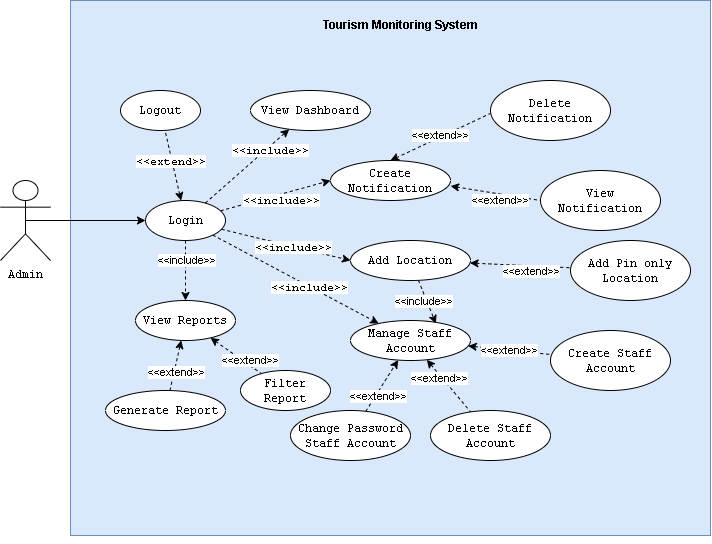

The diagram above was exported from draw.io. Its source (the exported page's mxGraphModel, read from the mxfile embedded in the PNG):
<mxGraphModel dx="718" dy="1463" grid="1" gridSize="10" guides="1" tooltips="1" connect="1" arrows="1" fold="1" page="1" pageScale="1" pageWidth="850" pageHeight="1100" math="0" shadow="0">
  <root>
    <mxCell id="0" />
    <mxCell id="1" parent="0" />
    <mxCell id="qZ3vRv6G0fmEF_W3uzr2-14" value="" style="whiteSpace=wrap;html=1;fillColor=#dae8fc;strokeColor=#6c8ebf;" parent="1" vertex="1">
      <mxGeometry x="290" y="-150" width="640" height="535" as="geometry" />
    </mxCell>
    <mxCell id="qZ3vRv6G0fmEF_W3uzr2-15" value="&lt;b&gt;Tourism Monitoring System&lt;/b&gt;" style="text;html=1;align=center;verticalAlign=middle;resizable=0;points=[];autosize=1;strokeColor=none;fillColor=none;" parent="1" vertex="1">
      <mxGeometry x="530" y="-140" width="180" height="30" as="geometry" />
    </mxCell>
    <mxCell id="lp0pG8XZOpfqn5G7VVFp-6" value="Admin" style="shape=umlActor;verticalLabelPosition=bottom;verticalAlign=top;html=1;outlineConnect=0;fontFamily=Courier New;" parent="1" vertex="1">
      <mxGeometry x="220" y="30" width="50" height="80" as="geometry" />
    </mxCell>
    <mxCell id="lp0pG8XZOpfqn5G7VVFp-10" value="" style="edgeStyle=none;rounded=0;orthogonalLoop=1;jettySize=auto;html=1;fontFamily=Courier New;exitX=0.5;exitY=0.5;exitDx=0;exitDy=0;exitPerimeter=0;" parent="1" source="lp0pG8XZOpfqn5G7VVFp-6" target="lp0pG8XZOpfqn5G7VVFp-9" edge="1">
      <mxGeometry relative="1" as="geometry">
        <mxPoint x="440" y="69.99999999999977" as="sourcePoint" />
      </mxGeometry>
    </mxCell>
    <mxCell id="lp0pG8XZOpfqn5G7VVFp-12" value="" style="edgeStyle=none;rounded=0;orthogonalLoop=1;jettySize=auto;html=1;fontFamily=Courier New;dashed=1;" parent="1" source="lp0pG8XZOpfqn5G7VVFp-9" target="lp0pG8XZOpfqn5G7VVFp-11" edge="1">
      <mxGeometry relative="1" as="geometry" />
    </mxCell>
    <mxCell id="lp0pG8XZOpfqn5G7VVFp-19" value="&amp;lt;&amp;lt;include&amp;gt;&amp;gt;" style="edgeLabel;html=1;align=center;verticalAlign=middle;resizable=0;points=[];fontFamily=Courier New;" parent="lp0pG8XZOpfqn5G7VVFp-12" vertex="1" connectable="0">
      <mxGeometry x="-0.1862" y="-1" relative="1" as="geometry">
        <mxPoint x="30" y="-23" as="offset" />
      </mxGeometry>
    </mxCell>
    <mxCell id="lp0pG8XZOpfqn5G7VVFp-39" value="" style="edgeStyle=none;rounded=0;orthogonalLoop=1;jettySize=auto;html=1;fontFamily=Courier New;entryX=0;entryY=0.5;entryDx=0;entryDy=0;dashed=1;" parent="1" source="lp0pG8XZOpfqn5G7VVFp-9" target="lp0pG8XZOpfqn5G7VVFp-40" edge="1">
      <mxGeometry relative="1" as="geometry">
        <mxPoint x="490" y="220" as="targetPoint" />
      </mxGeometry>
    </mxCell>
    <mxCell id="lp0pG8XZOpfqn5G7VVFp-41" value="&amp;lt;&amp;lt;include&amp;gt;&amp;gt;" style="edgeLabel;html=1;align=center;verticalAlign=middle;resizable=0;points=[];fontFamily=Courier New;" parent="lp0pG8XZOpfqn5G7VVFp-39" vertex="1" connectable="0">
      <mxGeometry x="0.122" relative="1" as="geometry">
        <mxPoint as="offset" />
      </mxGeometry>
    </mxCell>
    <mxCell id="lp0pG8XZOpfqn5G7VVFp-44" value="" style="edgeStyle=none;rounded=0;orthogonalLoop=1;jettySize=auto;html=1;dashed=1;fontFamily=Courier New;" parent="1" source="lp0pG8XZOpfqn5G7VVFp-9" target="lp0pG8XZOpfqn5G7VVFp-43" edge="1">
      <mxGeometry relative="1" as="geometry" />
    </mxCell>
    <mxCell id="lp0pG8XZOpfqn5G7VVFp-45" value="&amp;lt;&amp;lt;include&amp;gt;&amp;gt;" style="edgeLabel;html=1;align=center;verticalAlign=middle;resizable=0;points=[];fontFamily=Courier New;" parent="lp0pG8XZOpfqn5G7VVFp-44" vertex="1" connectable="0">
      <mxGeometry x="0.1626" y="-1" relative="1" as="geometry">
        <mxPoint as="offset" />
      </mxGeometry>
    </mxCell>
    <mxCell id="lp0pG8XZOpfqn5G7VVFp-48" value="" style="edgeStyle=none;rounded=0;orthogonalLoop=1;jettySize=auto;html=1;dashed=1;fontFamily=Courier New;startArrow=classic;startFill=1;endArrow=none;endFill=0;" parent="1" source="lp0pG8XZOpfqn5G7VVFp-9" target="lp0pG8XZOpfqn5G7VVFp-47" edge="1">
      <mxGeometry relative="1" as="geometry" />
    </mxCell>
    <mxCell id="lp0pG8XZOpfqn5G7VVFp-50" value="&amp;lt;&amp;lt;extend&amp;gt;&amp;gt;" style="edgeLabel;html=1;align=center;verticalAlign=middle;resizable=0;points=[];fontFamily=Courier New;" parent="lp0pG8XZOpfqn5G7VVFp-48" vertex="1" connectable="0">
      <mxGeometry x="-0.2964" relative="1" as="geometry">
        <mxPoint x="-5" y="-15" as="offset" />
      </mxGeometry>
    </mxCell>
    <mxCell id="lp0pG8XZOpfqn5G7VVFp-52" value="" style="edgeStyle=none;rounded=0;orthogonalLoop=1;jettySize=auto;html=1;dashed=1;fontFamily=Courier New;entryX=0;entryY=0.5;entryDx=0;entryDy=0;" parent="1" source="lp0pG8XZOpfqn5G7VVFp-9" target="lp0pG8XZOpfqn5G7VVFp-51" edge="1">
      <mxGeometry relative="1" as="geometry" />
    </mxCell>
    <mxCell id="lp0pG8XZOpfqn5G7VVFp-53" value="&amp;lt;&amp;lt;include&amp;gt;&amp;gt;" style="edgeLabel;html=1;align=center;verticalAlign=middle;resizable=0;points=[];fontFamily=Courier New;" parent="lp0pG8XZOpfqn5G7VVFp-52" vertex="1" connectable="0">
      <mxGeometry x="-0.3189" y="-2" relative="1" as="geometry">
        <mxPoint x="22" y="-2" as="offset" />
      </mxGeometry>
    </mxCell>
    <mxCell id="4KIxBfW5IZcH1LWGPxmH-5" value="" style="edgeStyle=none;rounded=0;orthogonalLoop=1;jettySize=auto;html=1;dashed=1;startArrow=none;startFill=0;endArrow=classic;endFill=1;" edge="1" parent="1" source="lp0pG8XZOpfqn5G7VVFp-9" target="4KIxBfW5IZcH1LWGPxmH-4">
      <mxGeometry relative="1" as="geometry" />
    </mxCell>
    <mxCell id="4KIxBfW5IZcH1LWGPxmH-6" value="&amp;lt;&amp;lt;include&amp;gt;&amp;gt;" style="edgeLabel;html=1;align=center;verticalAlign=middle;resizable=0;points=[];" vertex="1" connectable="0" parent="4KIxBfW5IZcH1LWGPxmH-5">
      <mxGeometry x="-0.3312" y="1" relative="1" as="geometry">
        <mxPoint as="offset" />
      </mxGeometry>
    </mxCell>
    <mxCell id="lp0pG8XZOpfqn5G7VVFp-9" value="Login" style="ellipse;whiteSpace=wrap;html=1;fontFamily=Courier New;verticalAlign=middle;" parent="1" vertex="1">
      <mxGeometry x="365" y="50" width="80" height="40" as="geometry" />
    </mxCell>
    <mxCell id="lp0pG8XZOpfqn5G7VVFp-11" value="View Dashboard" style="ellipse;whiteSpace=wrap;html=1;fontFamily=Courier New;verticalAlign=middle;" parent="1" vertex="1">
      <mxGeometry x="470" y="-60" width="120" height="40" as="geometry" />
    </mxCell>
    <mxCell id="IGk8QoTBI9ndSTogh_io-3" value="" style="rounded=0;orthogonalLoop=1;jettySize=auto;html=1;dashed=1;endArrow=none;endFill=0;startArrow=classic;startFill=1;" parent="1" source="lp0pG8XZOpfqn5G7VVFp-40" target="IGk8QoTBI9ndSTogh_io-2" edge="1">
      <mxGeometry relative="1" as="geometry" />
    </mxCell>
    <mxCell id="IGk8QoTBI9ndSTogh_io-4" value="&amp;lt;&amp;lt;extend&amp;gt;&amp;gt;" style="edgeLabel;html=1;align=center;verticalAlign=middle;resizable=0;points=[];" parent="IGk8QoTBI9ndSTogh_io-3" vertex="1" connectable="0">
      <mxGeometry x="-0.2194" y="1" relative="1" as="geometry">
        <mxPoint x="22" y="7" as="offset" />
      </mxGeometry>
    </mxCell>
    <mxCell id="IGk8QoTBI9ndSTogh_io-11" style="edgeStyle=none;rounded=0;orthogonalLoop=1;jettySize=auto;html=1;entryX=0.711;entryY=0.078;entryDx=0;entryDy=0;entryPerimeter=0;dashed=1;" parent="1" source="lp0pG8XZOpfqn5G7VVFp-40" target="lp0pG8XZOpfqn5G7VVFp-43" edge="1">
      <mxGeometry relative="1" as="geometry" />
    </mxCell>
    <mxCell id="IGk8QoTBI9ndSTogh_io-12" value="&amp;lt;&amp;lt;include&amp;gt;&amp;gt;" style="edgeLabel;html=1;align=center;verticalAlign=middle;resizable=0;points=[];" parent="IGk8QoTBI9ndSTogh_io-11" vertex="1" connectable="0">
      <mxGeometry x="-0.4775" relative="1" as="geometry">
        <mxPoint y="9" as="offset" />
      </mxGeometry>
    </mxCell>
    <mxCell id="lp0pG8XZOpfqn5G7VVFp-40" value="Add Location" style="ellipse;whiteSpace=wrap;html=1;fontFamily=Courier New;verticalAlign=middle;" parent="1" vertex="1">
      <mxGeometry x="570" y="90" width="120" height="40" as="geometry" />
    </mxCell>
    <mxCell id="IGk8QoTBI9ndSTogh_io-10" value="" style="edgeStyle=none;rounded=0;orthogonalLoop=1;jettySize=auto;html=1;dashed=1;startArrow=classic;startFill=1;endArrow=none;endFill=0;" parent="1" source="lp0pG8XZOpfqn5G7VVFp-43" target="IGk8QoTBI9ndSTogh_io-9" edge="1">
      <mxGeometry relative="1" as="geometry" />
    </mxCell>
    <mxCell id="IGk8QoTBI9ndSTogh_io-13" value="&amp;lt;&amp;lt;extend&amp;gt;&amp;gt;" style="edgeLabel;html=1;align=center;verticalAlign=middle;resizable=0;points=[];" parent="IGk8QoTBI9ndSTogh_io-10" vertex="1" connectable="0">
      <mxGeometry x="-0.3759" y="-1" relative="1" as="geometry">
        <mxPoint x="15" as="offset" />
      </mxGeometry>
    </mxCell>
    <mxCell id="IGk8QoTBI9ndSTogh_io-15" value="" style="edgeStyle=none;rounded=0;orthogonalLoop=1;jettySize=auto;html=1;dashed=1;startArrow=classic;startFill=1;endArrow=none;endFill=0;" parent="1" source="lp0pG8XZOpfqn5G7VVFp-43" target="IGk8QoTBI9ndSTogh_io-14" edge="1">
      <mxGeometry relative="1" as="geometry" />
    </mxCell>
    <mxCell id="IGk8QoTBI9ndSTogh_io-16" value="&amp;lt;&amp;lt;extend&amp;gt;&amp;gt;" style="edgeLabel;html=1;align=center;verticalAlign=middle;resizable=0;points=[];" parent="IGk8QoTBI9ndSTogh_io-15" vertex="1" connectable="0">
      <mxGeometry x="-0.3651" y="-2" relative="1" as="geometry">
        <mxPoint as="offset" />
      </mxGeometry>
    </mxCell>
    <mxCell id="lp0pG8XZOpfqn5G7VVFp-43" value="Manage Staff Account" style="ellipse;whiteSpace=wrap;html=1;fontFamily=Courier New;verticalAlign=middle;" parent="1" vertex="1">
      <mxGeometry x="570" y="170" width="120" height="40" as="geometry" />
    </mxCell>
    <mxCell id="lp0pG8XZOpfqn5G7VVFp-47" value="Logout" style="ellipse;whiteSpace=wrap;html=1;fontFamily=Courier New;" parent="1" vertex="1">
      <mxGeometry x="340" y="-60" width="80" height="40" as="geometry" />
    </mxCell>
    <mxCell id="qZ3vRv6G0fmEF_W3uzr2-5" value="" style="edgeStyle=none;rounded=0;orthogonalLoop=1;jettySize=auto;html=1;dashed=1;exitX=1.001;exitY=0.639;exitDx=0;exitDy=0;exitPerimeter=0;entryX=0;entryY=0.5;entryDx=0;entryDy=0;endArrow=none;endFill=0;startArrow=classic;startFill=1;" parent="1" source="lp0pG8XZOpfqn5G7VVFp-51" target="qZ3vRv6G0fmEF_W3uzr2-3" edge="1">
      <mxGeometry relative="1" as="geometry">
        <mxPoint x="666.8074972102143" y="50.00470294157182" as="sourcePoint" />
        <mxPoint x="760.0030825184963" y="59.09772826656692" as="targetPoint" />
      </mxGeometry>
    </mxCell>
    <mxCell id="qZ3vRv6G0fmEF_W3uzr2-10" value="&amp;lt;&amp;lt;extend&amp;gt;&amp;gt;" style="edgeLabel;html=1;align=center;verticalAlign=middle;resizable=0;points=[];" parent="qZ3vRv6G0fmEF_W3uzr2-5" vertex="1" connectable="0">
      <mxGeometry x="-0.5788" relative="1" as="geometry">
        <mxPoint x="31" y="11" as="offset" />
      </mxGeometry>
    </mxCell>
    <mxCell id="qZ3vRv6G0fmEF_W3uzr2-8" style="edgeStyle=none;rounded=0;orthogonalLoop=1;jettySize=auto;html=1;exitX=0.5;exitY=0;exitDx=0;exitDy=0;entryX=-0.002;entryY=0.55;entryDx=0;entryDy=0;entryPerimeter=0;dashed=1;endArrow=none;endFill=0;startArrow=classic;startFill=1;" parent="1" source="lp0pG8XZOpfqn5G7VVFp-51" target="qZ3vRv6G0fmEF_W3uzr2-6" edge="1">
      <mxGeometry relative="1" as="geometry" />
    </mxCell>
    <mxCell id="qZ3vRv6G0fmEF_W3uzr2-9" value="&amp;lt;&amp;lt;extend&amp;gt;&amp;gt;" style="edgeLabel;html=1;align=center;verticalAlign=middle;resizable=0;points=[];" parent="qZ3vRv6G0fmEF_W3uzr2-8" vertex="1" connectable="0">
      <mxGeometry x="0.2275" y="-1" relative="1" as="geometry">
        <mxPoint x="-12" y="2" as="offset" />
      </mxGeometry>
    </mxCell>
    <mxCell id="lp0pG8XZOpfqn5G7VVFp-51" value="Create Notification" style="ellipse;whiteSpace=wrap;html=1;fontFamily=Courier New;" parent="1" vertex="1">
      <mxGeometry x="550" y="10" width="120" height="40" as="geometry" />
    </mxCell>
    <mxCell id="qZ3vRv6G0fmEF_W3uzr2-3" value="View Notification" style="ellipse;whiteSpace=wrap;html=1;fontFamily=Courier New;" parent="1" vertex="1">
      <mxGeometry x="760" y="20" width="120" height="60" as="geometry" />
    </mxCell>
    <mxCell id="qZ3vRv6G0fmEF_W3uzr2-6" value="Delete Notification" style="ellipse;whiteSpace=wrap;html=1;fontFamily=Courier New;" parent="1" vertex="1">
      <mxGeometry x="710" y="-70" width="120" height="60" as="geometry" />
    </mxCell>
    <mxCell id="IGk8QoTBI9ndSTogh_io-2" value="Add Pin only Location" style="ellipse;whiteSpace=wrap;html=1;fontFamily=Courier New;" parent="1" vertex="1">
      <mxGeometry x="790" y="90" width="120" height="60" as="geometry" />
    </mxCell>
    <mxCell id="IGk8QoTBI9ndSTogh_io-9" value="Create Staff Account" style="ellipse;whiteSpace=wrap;html=1;fontFamily=Courier New;" parent="1" vertex="1">
      <mxGeometry x="770" y="180" width="120" height="60" as="geometry" />
    </mxCell>
    <mxCell id="IGk8QoTBI9ndSTogh_io-14" value="Delete Staff Account" style="ellipse;whiteSpace=wrap;html=1;fontFamily=Courier New;" parent="1" vertex="1">
      <mxGeometry x="650" y="260" width="120" height="50" as="geometry" />
    </mxCell>
    <mxCell id="4KIxBfW5IZcH1LWGPxmH-2" style="edgeStyle=none;rounded=0;orthogonalLoop=1;jettySize=auto;html=1;dashed=1;startArrow=none;startFill=0;endArrow=classic;endFill=1;" edge="1" parent="1" source="4KIxBfW5IZcH1LWGPxmH-1" target="lp0pG8XZOpfqn5G7VVFp-43">
      <mxGeometry relative="1" as="geometry" />
    </mxCell>
    <mxCell id="4KIxBfW5IZcH1LWGPxmH-3" value="&amp;lt;&amp;lt;extend&amp;gt;&amp;gt;" style="edgeLabel;html=1;align=center;verticalAlign=middle;resizable=0;points=[];" vertex="1" connectable="0" parent="4KIxBfW5IZcH1LWGPxmH-2">
      <mxGeometry x="-0.3757" y="-2" relative="1" as="geometry">
        <mxPoint as="offset" />
      </mxGeometry>
    </mxCell>
    <mxCell id="4KIxBfW5IZcH1LWGPxmH-1" value="Change Password Staff Account" style="ellipse;whiteSpace=wrap;html=1;fontFamily=Courier New;" vertex="1" parent="1">
      <mxGeometry x="510" y="260" width="120" height="50" as="geometry" />
    </mxCell>
    <mxCell id="4KIxBfW5IZcH1LWGPxmH-8" value="" style="edgeStyle=none;rounded=0;orthogonalLoop=1;jettySize=auto;html=1;dashed=1;startArrow=classic;startFill=1;endArrow=none;endFill=0;" edge="1" parent="1" source="4KIxBfW5IZcH1LWGPxmH-4" target="4KIxBfW5IZcH1LWGPxmH-7">
      <mxGeometry relative="1" as="geometry" />
    </mxCell>
    <mxCell id="4KIxBfW5IZcH1LWGPxmH-9" value="&amp;lt;&amp;lt;extend&amp;gt;&amp;gt;" style="edgeLabel;html=1;align=center;verticalAlign=middle;resizable=0;points=[];" vertex="1" connectable="0" parent="4KIxBfW5IZcH1LWGPxmH-8">
      <mxGeometry x="0.3485" y="-2" relative="1" as="geometry">
        <mxPoint x="7" y="-3" as="offset" />
      </mxGeometry>
    </mxCell>
    <mxCell id="4KIxBfW5IZcH1LWGPxmH-11" value="" style="edgeStyle=none;rounded=0;orthogonalLoop=1;jettySize=auto;html=1;dashed=1;startArrow=classic;startFill=1;endArrow=none;endFill=0;" edge="1" parent="1" source="4KIxBfW5IZcH1LWGPxmH-4" target="4KIxBfW5IZcH1LWGPxmH-10">
      <mxGeometry relative="1" as="geometry" />
    </mxCell>
    <mxCell id="4KIxBfW5IZcH1LWGPxmH-12" value="&amp;lt;&amp;lt;extend&amp;gt;&amp;gt;" style="edgeLabel;html=1;align=center;verticalAlign=middle;resizable=0;points=[];" vertex="1" connectable="0" parent="4KIxBfW5IZcH1LWGPxmH-11">
      <mxGeometry x="0.2227" y="2" relative="1" as="geometry">
        <mxPoint as="offset" />
      </mxGeometry>
    </mxCell>
    <mxCell id="4KIxBfW5IZcH1LWGPxmH-4" value="View Reports" style="ellipse;whiteSpace=wrap;html=1;fontFamily=Courier New;verticalAlign=middle;" vertex="1" parent="1">
      <mxGeometry x="355" y="150" width="100" height="40" as="geometry" />
    </mxCell>
    <mxCell id="4KIxBfW5IZcH1LWGPxmH-7" value="Filter Report" style="ellipse;whiteSpace=wrap;html=1;fontFamily=Courier New;" vertex="1" parent="1">
      <mxGeometry x="460" y="220" width="90" height="40" as="geometry" />
    </mxCell>
    <mxCell id="4KIxBfW5IZcH1LWGPxmH-10" value="Generate Report" style="ellipse;whiteSpace=wrap;html=1;fontFamily=Courier New;" vertex="1" parent="1">
      <mxGeometry x="325" y="240" width="120" height="40" as="geometry" />
    </mxCell>
    <mxCell id="4KIxBfW5IZcH1LWGPxmH-13" style="edgeStyle=none;rounded=0;orthogonalLoop=1;jettySize=auto;html=1;exitX=0.5;exitY=1;exitDx=0;exitDy=0;dashed=1;startArrow=classic;startFill=1;endArrow=none;endFill=0;" edge="1" parent="1" source="qZ3vRv6G0fmEF_W3uzr2-14" target="qZ3vRv6G0fmEF_W3uzr2-14">
      <mxGeometry relative="1" as="geometry" />
    </mxCell>
  </root>
</mxGraphModel>